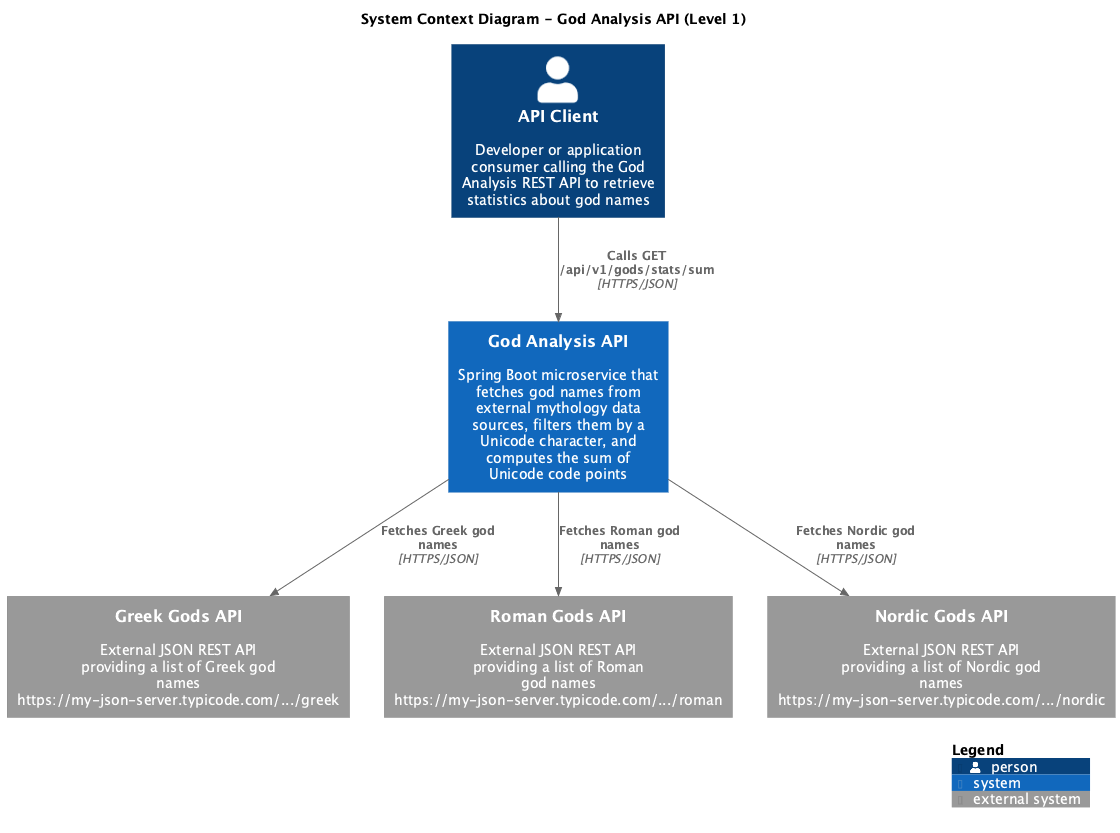

The diagram above was rendered by PlantUML. Its source (embedded in the PNG):
@startuml c4-level1-context
!include https://raw.githubusercontent.com/plantuml-stdlib/C4-PlantUML/master/C4_Context.puml

title System Context Diagram - God Analysis API (Level 1)

Person(apiClient, "API Client", "Developer or application consumer calling the God Analysis REST API to retrieve statistics about god names")

System(godAnalysisApi, "God Analysis API", "Spring Boot microservice that fetches god names from external mythology data sources, filters them by a Unicode character, and computes the sum of Unicode code points")

System_Ext(greekGodsApi, "Greek Gods API", "External JSON REST API providing a list of Greek god names\nhttps://my-json-server.typicode.com/.../greek")
System_Ext(romanGodsApi, "Roman Gods API", "External JSON REST API providing a list of Roman god names\nhttps://my-json-server.typicode.com/.../roman")
System_Ext(nordicGodsApi, "Nordic Gods API", "External JSON REST API providing a list of Nordic god names\nhttps://my-json-server.typicode.com/.../nordic")

Rel(apiClient, godAnalysisApi, "Calls GET /api/v1/gods/stats/sum", "HTTPS/JSON")
Rel(godAnalysisApi, greekGodsApi, "Fetches Greek god names", "HTTPS/JSON")
Rel(godAnalysisApi, romanGodsApi, "Fetches Roman god names", "HTTPS/JSON")
Rel(godAnalysisApi, nordicGodsApi, "Fetches Nordic god names", "HTTPS/JSON")

SHOW_LEGEND()
@enduml